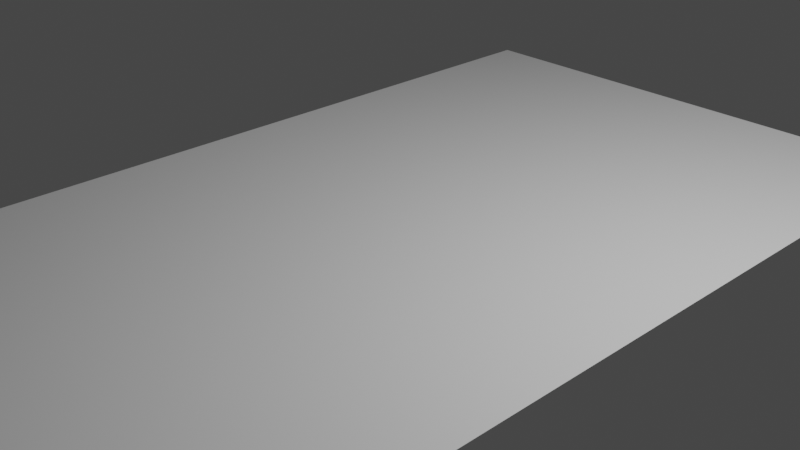 # Source: towel.blend  (saved by Blender 2.82.7; exported with 4.5.12 LTS)
import bpy
from mathutils import Matrix  # noqa: F401  (used for matrix-valued properties, if any)

bpy.ops.wm.read_factory_settings(use_empty=True)
scene = bpy.context.scene
scene.name = 'Scene'

# ---- collections
col_collection = bpy.data.collections.new('Collection'); scene.collection.children.link(col_collection)

# ---- world
world_world = bpy.data.worlds.new('World'); scene.world = world_world
world_world.use_nodes = True; world_world.node_tree.nodes.clear()
_N = world_world.node_tree.nodes; _L = world_world.node_tree.links
n0 = _N.new('ShaderNodeOutputWorld'); n0.name = 'World Output'; n0.location = (300, 300)
n1 = _N.new('ShaderNodeBackground'); n1.name = 'Background'; n1.location = (10, 300)
n1.inputs[0].default_value = (0.05088, 0.05088, 0.05088, 1.0)
_L.new(n1.outputs[0], n0.inputs[0])
n0.is_active_output = True
world_world.color = (0.05088, 0.05088, 0.05088)
world_world.use_sun_shadow = False
world_world.sun_shadow_jitter_overblur = 0.0

# ---- cameras
cam_camera = bpy.data.cameras.new('Camera')
cam_camera.clip_end = 100.0
cam_camera.ortho_scale = 7.314

# ---- lights
light_light = bpy.data.lights.new('Light', 'POINT')
light_light.transmission_factor = 0.0
light_light.energy = 1000.0
light_light.shadow_soft_size = 0.1
light_light.shadow_maximum_resolution = 0.006
light_light.use_absolute_resolution = True

# ---- meshes
me_plane = bpy.data.meshes.new('Plane')
me_plane.from_pydata([(-1.0, -1.0, 0.0), (1.0, -1.0, 0.0), (-1.0, 1.0, 0.0), (1.0, 1.0, 0.0)], [], [(0, 1, 3, 2)])
_uv = me_plane.uv_layers.new(name='UVMap')
_uv.uv.foreach_set('vector', [0.0, 0.0, 1.0, 0.0, 1.0, 1.0, 0.0, 1.0])
me_plane.use_remesh_fix_poles = True
me_plane.use_remesh_preserve_attributes = False
me_plane.use_mirror_vertex_groups = False
me_plane.update()

# ---- objects
ob_light = bpy.data.objects.new('Light', light_light)
ob_camera = bpy.data.objects.new('Camera', cam_camera)
ob_plane = bpy.data.objects.new('Plane', me_plane)

# ---- transforms, parenting, visibility, modifiers, constraints
ob_light.location = (4.076, 1.005, 5.904)
ob_light.rotation_euler = (0.6503, 0.05522, 1.866)
ob_light.lock_rotations_4d = False
ob_light.empty_display_type = 'ARROWS'
ob_light.color = (0.0, 0.0, 0.0, 0.0)
ob_light.lineart.crease_threshold = 0.0
ob_camera.location = (7.359, -6.926, 4.958)
ob_camera.rotation_euler = (1.109, 0.0, 0.8149)
ob_camera.lock_rotations_4d = False
ob_camera.empty_display_type = 'ARROWS'
ob_camera.color = (0.0, 0.0, 0.0, 0.0)
ob_camera.display_type = 'WIRE'
ob_camera.lineart.crease_threshold = 0.0
ob_plane.location = (0.0, 0.0, 0.0)
ob_plane.scale = (3.0, 5.0, 1.0)
ob_plane.lineart.crease_threshold = 0.0

# ---- collection membership
col_collection.objects.link(ob_light)
col_collection.objects.link(ob_camera)
col_collection.objects.link(ob_plane)

# ---- scene / render settings (as saved in the file)
scene.camera = ob_camera
scene.frame_start = 1; scene.frame_end = 250; scene.frame_set(1)
scene.render.engine = 'BLENDER_EEVEE_NEXT'
scene.cycles.use_denoising = False
scene.cycles.samples = 128
scene.cycles.sampling_pattern = 'TABULATED_SOBOL'
scene.cycles.use_adaptive_sampling = False
scene.cycles.use_light_tree = False
scene.view_settings.view_transform = 'Filmic'
bpy.context.view_layer.update()
